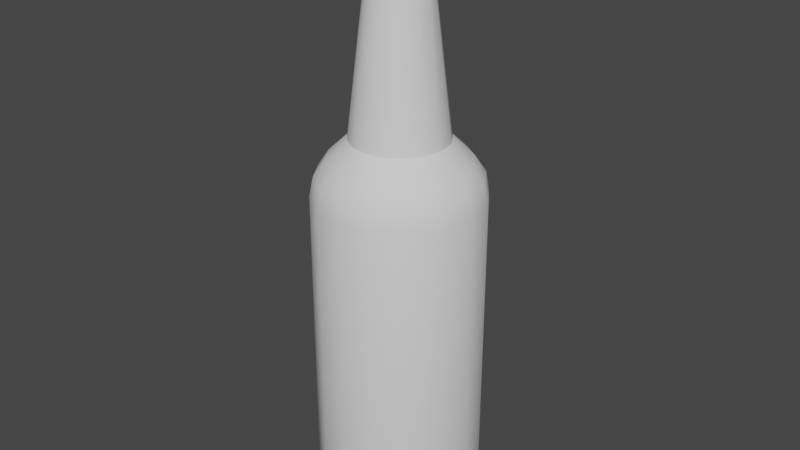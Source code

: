 # Source: glassbottle.blend  (saved by Blender 3.5.10; exported with 4.5.12 LTS)
import bpy
from mathutils import Matrix  # noqa: F401  (used for matrix-valued properties, if any)

bpy.ops.wm.read_factory_settings(use_empty=True)
scene = bpy.context.scene
scene.name = 'Scene'

# ---- collections
col_collection = bpy.data.collections.new('Collection'); scene.collection.children.link(col_collection)

# ---- node groups
ng_auto_smooth = bpy.data.node_groups.new('Auto Smooth', 'GeometryNodeTree')
_s = ng_auto_smooth.interface.new_socket(name='Geometry', in_out='OUTPUT', socket_type='NodeSocketGeometry')
_s = ng_auto_smooth.interface.new_socket(name='Geometry', in_out='INPUT', socket_type='NodeSocketGeometry')
_s = ng_auto_smooth.interface.new_socket(name='Angle', in_out='INPUT', socket_type='NodeSocketFloat')
_s.subtype = 'ANGLE'
_s.min_value = 0.0
_s.max_value = 3.142
ng_auto_smooth.is_modifier = True
_N = ng_auto_smooth.nodes; _L = ng_auto_smooth.links
n0 = _N.new('NodeGroupOutput'); n0.name = 'Group Output'; n0.location = (480, -100)
n1 = _N.new('NodeGroupInput'); n1.name = 'Group Input'; n1.location = (-420, -300)
n2 = _N.new('NodeGroupInput'); n2.name = 'Group Input.001'; n2.location = (-60, -100)
n3 = _N.new('GeometryNodeSetShadeSmooth'); n3.name = 'Set Shade Smooth'; n3.location = (120, -100)
n3.domain = 'EDGE'
n4 = _N.new('GeometryNodeSetShadeSmooth'); n4.name = 'Set Shade Smooth.001'; n4.location = (300, -100)
n5 = _N.new('GeometryNodeInputMeshEdgeAngle'); n5.name = 'Edge Angle'; n5.location = (-420, -220)
n6 = _N.new('GeometryNodeInputEdgeSmooth'); n6.name = 'Is Edge Smooth'; n6.location = (-60, -160)
n7 = _N.new('GeometryNodeInputShadeSmooth'); n7.name = 'Is Face Smooth'; n7.location = (-240, -340)
n8 = _N.new('FunctionNodeBooleanMath'); n8.name = 'Boolean Math'; n8.location = (-60, -220)
n9 = _N.new('FunctionNodeCompare'); n9.name = 'Compare'; n9.location = (-240, -180)
n9.operation = 'LESS_EQUAL'
_L.new(n5.outputs[0], n9.inputs[0])
_L.new(n4.outputs[0], n0.inputs[0])
_L.new(n1.outputs[1], n9.inputs[1])
_L.new(n9.outputs[0], n8.inputs[0])
_L.new(n7.outputs[0], n8.inputs[1])
_L.new(n2.outputs[0], n3.inputs[0])
_L.new(n6.outputs[0], n3.inputs[1])
_L.new(n3.outputs[0], n4.inputs[0])
_L.new(n8.outputs[0], n3.inputs[2])
n0.is_active_output = True

# ---- world
world_world = bpy.data.worlds.new('World'); scene.world = world_world
world_world.use_nodes = True; world_world.node_tree.nodes.clear()
_N = world_world.node_tree.nodes; _L = world_world.node_tree.links
n0 = _N.new('ShaderNodeOutputWorld'); n0.name = 'World Output'; n0.location = (300, 300)
n1 = _N.new('ShaderNodeBackground'); n1.name = 'Background'; n1.location = (10, 300)
n1.inputs[0].default_value = (0.05088, 0.05088, 0.05088, 1.0)
_L.new(n1.outputs[0], n0.inputs[0])
n0.is_active_output = True
world_world.color = (0.05088, 0.05088, 0.05088)
world_world.use_sun_shadow = False
world_world.sun_shadow_jitter_overblur = 0.0

# ---- meshes
me_cylinder = bpy.data.meshes.new('Cylinder')
me_cylinder.from_pydata([(-0.2787, 0.6727, -1.0), (-0.3827, 0.9239, -0.7334), (-0.3307, 0.7983, -0.9643), (-0.3687, 0.8902, -0.8667), (-0.5149, 0.5149, -1.0), (-0.7071, 0.7071, -0.7334), (-0.611, 0.611, -0.9643), (-0.6814, 0.6814, -0.8667), (-0.9239, 0.3827, -0.7334), (-0.6727, 0.2787, -1.0), (-0.8902, 0.3687, -0.8667), (-0.7983, 0.3307, -0.9643), (-0.7282, 0.0, -1.0), (-1.0, 0.0, -0.7334), (-0.8641, 0.0, -0.9643), (-0.9636, 0.0, -0.8667), (-0.9239, -0.3827, -0.7334), (-0.6727, -0.2787, -1.0), (-0.8902, -0.3687, -0.8667), (-0.7983, -0.3307, -0.9643), (-0.5149, -0.5149, -1.0), (-0.7071, -0.7071, -0.7334), (-0.611, -0.611, -0.9643), (-0.6814, -0.6814, -0.8667), (-0.2787, -0.6727, -1.0), (-0.3827, -0.9239, -0.7334), (-0.3307, -0.7983, -0.9643), (-0.3687, -0.8902, -0.8667), (0.0, -0.7282, -1.0), (0.0, -1.0, -0.7334), (0.0, -0.8641, -0.9643), (0.0, -0.9636, -0.8667), (0.2787, -0.6727, -1.0), (0.3827, -0.9239, -0.7334), (0.3307, -0.7983, -0.9643), (0.3687, -0.8902, -0.8667), (0.5149, -0.5149, -1.0), (0.7071, -0.7071, -0.7334), (0.611, -0.611, -0.9643), (0.6814, -0.6814, -0.8667), (0.9239, -0.3827, -0.7334), (0.6727, -0.2787, -1.0), (0.8902, -0.3687, -0.8667), (0.7983, -0.3307, -0.9643), (0.7282, 0.0, -1.0), (1.0, 0.0, -0.7334), (0.8641, 0.0, -0.9643), (0.9636, 0.0, -0.8667), (0.6727, 0.2787, -1.0), (0.9239, 0.3827, -0.7334), (0.7983, 0.3307, -0.9643), (0.8902, 0.3687, -0.8667), (0.5149, 0.5149, -1.0), (0.7071, 0.7071, -0.7334), (0.611, 0.611, -0.9643), (0.6814, 0.6814, -0.8667), (0.2787, 0.6727, -1.0), (0.3827, 0.9239, -0.7334), (0.3307, 0.7983, -0.9643), (0.3687, 0.8902, -0.8667), (0.0, 0.7282, -1.0), (0.0, 1.0, -0.7334), (0.0, 0.8641, -0.9643), (0.0, 0.9636, -0.8667), (0.1131, 0.273, 5.958), (0.2954, -1.351e-09, 5.958), (0.273, 0.1131, 5.958), (0.2089, 0.2089, 5.958), (0.273, -0.1131, 5.958), (0.1131, -0.273, 5.958), (0.2089, -0.2089, 5.958), (-0.1131, -0.273, 5.958), (1.995e-07, -0.2954, 5.958), (-0.2954, -1.351e-09, 5.958), (-0.273, -0.1131, 5.958), (-0.2089, -0.2089, 5.958), (-0.273, 0.1131, 5.958), (-0.2089, 0.2089, 5.958), (1.995e-07, 0.2954, 5.958), (-0.1131, 0.273, 5.958), (-0.3827, 0.9239, 2.966), (-0.2192, 0.5292, 3.626), (-0.3649, 0.881, 3.195), (-0.3143, 0.7587, 3.389), (-0.2385, 0.5758, 3.58), (-0.7071, 0.7071, 2.966), (-0.405, 0.405, 3.626), (-0.6743, 0.6743, 3.195), (-0.5807, 0.5807, 3.389), (-0.4407, 0.4407, 3.58), (-0.9239, 0.3827, 2.966), (-0.5292, 0.2192, 3.626), (-0.881, 0.3649, 3.195), (-0.7587, 0.3143, 3.389), (-0.5758, 0.2385, 3.58), (-0.5728, -6.989e-10, 3.626), (-1.0, 0.0, 2.966), (-0.6232, 0.0, 3.58), (-0.8212, 0.0, 3.389), (-0.9535, 0.0, 3.195), (-0.5292, -0.2192, 3.626), (-0.9239, -0.3827, 2.966), (-0.5758, -0.2385, 3.58), (-0.7587, -0.3143, 3.389), (-0.881, -0.3649, 3.195), (-0.7071, -0.7071, 2.966), (-0.405, -0.405, 3.626), (-0.6743, -0.6743, 3.195), (-0.5807, -0.5807, 3.389), (-0.4407, -0.4407, 3.58), (-0.2192, -0.5292, 3.626), (-0.3827, -0.9239, 2.966), (-0.2385, -0.5758, 3.58), (-0.3143, -0.7587, 3.389), (-0.3649, -0.881, 3.195), (0.0, -1.0, 2.966), (-3.652e-10, -0.5728, 3.626), (0.0, -0.9535, 3.195), (0.0, -0.8212, 3.389), (0.0, -0.6232, 3.58), (0.2192, -0.5292, 3.626), (0.3827, -0.9239, 2.966), (0.2385, -0.5758, 3.58), (0.3143, -0.7587, 3.389), (0.3649, -0.881, 3.195), (0.7071, -0.7071, 2.966), (0.405, -0.405, 3.626), (0.6743, -0.6743, 3.195), (0.5807, -0.5807, 3.389), (0.4407, -0.4407, 3.58), (0.9239, -0.3827, 2.966), (0.5292, -0.2192, 3.626), (0.881, -0.3649, 3.195), (0.7587, -0.3143, 3.389), (0.5758, -0.2385, 3.58), (0.5728, -6.989e-10, 3.626), (1.0, 0.0, 2.966), (0.6232, 0.0, 3.58), (0.8212, 0.0, 3.389), (0.9535, 0.0, 3.195), (0.5292, 0.2192, 3.626), (0.9239, 0.3827, 2.966), (0.5758, 0.2385, 3.58), (0.7587, 0.3143, 3.389), (0.881, 0.3649, 3.195), (0.7071, 0.7071, 2.966), (0.405, 0.405, 3.626), (0.6743, 0.6743, 3.195), (0.5807, 0.5807, 3.389), (0.4407, 0.4407, 3.58), (0.3827, 0.9239, 2.966), (0.2192, 0.5292, 3.626), (0.3649, 0.881, 3.195), (0.3143, 0.7587, 3.389), (0.2385, 0.5758, 3.58), (-3.652e-10, 0.5728, 3.626), (0.0, 1.0, 2.966), (0.0, 0.6232, 3.58), (0.0, 0.8212, 3.389), (0.0, 0.9535, 3.195), (2.235e-07, 0.2886, 6.027), (0.1104, 0.2666, 6.027), (0.2886, -6.027e-10, 6.027), (0.2666, -0.1104, 6.027), (2.235e-07, -0.2886, 6.027), (-0.1104, -0.2666, 6.027), (0.2041, -0.2041, 6.027), (0.1104, -0.2666, 6.027), (0.2041, 0.2041, 6.027), (0.2666, 0.1104, 6.027), (-0.2666, -0.1104, 6.027), (-0.2886, -6.027e-10, 6.027), (-0.2666, 0.1104, 6.027), (-0.2041, 0.2041, 6.027), (-0.1104, 0.2666, 6.027), (-0.2041, -0.2041, 6.027), (1.993e-07, 0.3013, 5.958), (2.051e-07, 0.3205, 5.977), (0.1226, 0.2961, 5.977), (0.1153, 0.2783, 5.958), (0.3013, -1.322e-09, 5.958), (0.3205, -1.578e-09, 5.977), (0.2961, -0.1226, 5.977), (0.2783, -0.1153, 5.958), (1.993e-07, -0.3013, 5.958), (2.051e-07, -0.3205, 5.977), (-0.1226, -0.2961, 5.977), (-0.1153, -0.2783, 5.958), (0.213, -0.213, 5.958), (0.2266, -0.2266, 5.977), (0.1226, -0.2961, 5.977), (0.1153, -0.2783, 5.958), (0.213, 0.213, 5.958), (0.2266, 0.2266, 5.977), (0.2961, 0.1226, 5.977), (0.2783, 0.1153, 5.958), (-0.2783, -0.1153, 5.958), (-0.2961, -0.1226, 5.977), (-0.3205, -1.578e-09, 5.977), (-0.3013, -1.322e-09, 5.958), (-0.2783, 0.1153, 5.958), (-0.2961, 0.1226, 5.977), (-0.2266, 0.2266, 5.977), (-0.213, 0.213, 5.958), (-0.1153, 0.2783, 5.958), (-0.1226, 0.2961, 5.977), (-0.2266, -0.2266, 5.977), (-0.213, -0.213, 5.958), (2.161e-07, 0.3205, 6.01), (2.225e-07, 0.3013, 6.027), (0.1153, 0.2784, 6.027), (0.1226, 0.2961, 6.01), (0.3205, -1.578e-09, 6.01), (0.3013, -1.43e-09, 6.027), (0.2784, -0.1153, 6.027), (0.2961, -0.1226, 6.01), (2.161e-07, -0.3205, 6.01), (2.225e-07, -0.3013, 6.027), (-0.1153, -0.2784, 6.027), (-0.1226, -0.2961, 6.01), (0.2266, -0.2266, 6.01), (0.2131, -0.2131, 6.027), (0.1153, -0.2784, 6.027), (0.1226, -0.2961, 6.01), (0.2266, 0.2266, 6.01), (0.2131, 0.2131, 6.027), (0.2784, 0.1153, 6.027), (0.2961, 0.1226, 6.01), (-0.2961, -0.1226, 6.01), (-0.2784, -0.1153, 6.027), (-0.3013, -1.43e-09, 6.027), (-0.3205, -1.578e-09, 6.01), (-0.2961, 0.1226, 6.01), (-0.2784, 0.1153, 6.027), (-0.2131, 0.2131, 6.027), (-0.2266, 0.2266, 6.01), (-0.1226, 0.2961, 6.01), (-0.1153, 0.2784, 6.027), (-0.2131, -0.2131, 6.027), (-0.2266, -0.2266, 6.01), (-0.2041, -0.2041, 6.07), (-0.1104, 0.2666, 6.07), (-0.2041, 0.2041, 6.07), (-0.2666, 0.1104, 6.07), (-0.2886, -6.027e-10, 6.07), (-0.2666, -0.1104, 6.07), (0.2666, 0.1104, 6.07), (0.2041, 0.2041, 6.07), (0.1104, -0.2666, 6.07), (0.2041, -0.2041, 6.07), (-0.1104, -0.2666, 6.07), (3.174e-07, -0.2886, 6.07), (0.2666, -0.1104, 6.07), (0.2886, -6.027e-10, 6.07), (0.1104, 0.2666, 6.07), (3.174e-07, 0.2886, 6.07)], [], [(16, 101, 96, 13), (1, 80, 156, 61), (21, 105, 101, 16), (56, 52, 48, 44, 41, 36, 32, 28, 24, 20, 17, 12, 9, 4, 0, 60), (25, 111, 105, 21), (37, 125, 121, 33), (33, 121, 115, 29), (40, 130, 125, 37), (53, 145, 141, 49), (49, 141, 136, 45), (57, 150, 145, 53), (171, 172, 233, 230), (61, 156, 150, 57), (45, 136, 130, 40), (29, 115, 111, 25), (13, 96, 90, 8), (1, 61, 63, 3), (3, 63, 62, 2), (2, 62, 60, 0), (13, 8, 10, 15), (15, 10, 11, 14), (14, 11, 9, 12), (8, 5, 7, 10), (10, 7, 6, 11), (11, 6, 4, 9), (5, 1, 3, 7), (7, 3, 2, 6), (6, 2, 0, 4), (21, 16, 18, 23), (23, 18, 19, 22), (22, 19, 17, 20), (16, 13, 15, 18), (18, 15, 14, 19), (19, 14, 12, 17), (29, 25, 27, 31), (31, 27, 26, 30), (30, 26, 24, 28), (33, 29, 31, 35), (35, 31, 30, 34), (34, 30, 28, 32), (45, 40, 42, 47), (47, 42, 43, 46), (46, 43, 41, 44), (40, 37, 39, 42), (42, 39, 38, 43), (43, 38, 36, 41), (37, 33, 35, 39), (39, 35, 34, 38), (38, 34, 32, 36), (49, 45, 47, 51), (51, 47, 46, 50), (50, 46, 44, 48), (57, 53, 55, 59), (59, 55, 54, 58), (58, 54, 52, 56), (61, 57, 59, 63), (63, 59, 58, 62), (62, 58, 56, 60), (53, 49, 51, 55), (55, 51, 50, 54), (54, 50, 48, 52), (25, 21, 23, 27), (27, 23, 22, 26), (26, 22, 20, 24), (8, 90, 85, 5), (5, 85, 80, 1), (156, 80, 82, 159), (159, 82, 83, 158), (158, 83, 84, 157), (157, 84, 81, 155), (80, 85, 87, 82), (82, 87, 88, 83), (83, 88, 89, 84), (84, 89, 86, 81), (85, 90, 92, 87), (87, 92, 93, 88), (88, 93, 94, 89), (89, 94, 91, 86), (101, 105, 107, 104), (104, 107, 108, 103), (103, 108, 109, 102), (102, 109, 106, 100), (96, 101, 104, 99), (99, 104, 103, 98), (98, 103, 102, 97), (97, 102, 100, 95), (90, 96, 99, 92), (92, 99, 98, 93), (93, 98, 97, 94), (94, 97, 95, 91), (111, 115, 117, 114), (114, 117, 118, 113), (113, 118, 119, 112), (112, 119, 116, 110), (105, 111, 114, 107), (107, 114, 113, 108), (108, 113, 112, 109), (109, 112, 110, 106), (121, 125, 127, 124), (124, 127, 128, 123), (123, 128, 129, 122), (122, 129, 126, 120), (125, 130, 132, 127), (127, 132, 133, 128), (128, 133, 134, 129), (129, 134, 131, 126), (141, 145, 147, 144), (144, 147, 148, 143), (143, 148, 149, 142), (142, 149, 146, 140), (136, 141, 144, 139), (139, 144, 143, 138), (138, 143, 142, 137), (137, 142, 140, 135), (130, 136, 139, 132), (132, 139, 138, 133), (133, 138, 137, 134), (134, 137, 135, 131), (145, 150, 152, 147), (147, 152, 153, 148), (148, 153, 154, 149), (149, 154, 151, 146), (150, 156, 159, 152), (152, 159, 158, 153), (153, 158, 157, 154), (154, 157, 155, 151), (115, 121, 124, 117), (117, 124, 123, 118), (118, 123, 122, 119), (119, 122, 120, 116), (110, 116, 72, 71), (155, 81, 79, 78), (151, 155, 78, 64), (91, 95, 73, 76), (131, 135, 65, 68), (100, 106, 75, 74), (81, 86, 77, 79), (140, 146, 67, 66), (120, 126, 70, 69), (146, 151, 64, 67), (95, 100, 74, 73), (86, 91, 76, 77), (135, 140, 66, 65), (126, 131, 68, 70), (106, 110, 71, 75), (116, 120, 69, 72), (181, 194, 227, 212), (175, 170, 229, 238), (177, 205, 236, 208), (168, 169, 226, 225), (167, 164, 217, 222), (163, 166, 221, 214), (170, 171, 230, 229), (161, 168, 225, 210), (205, 202, 235, 236), (172, 173, 234, 233), (64, 78, 176, 179), (76, 73, 199, 200), (166, 167, 222, 221), (201, 198, 231, 232), (74, 75, 207, 196), (69, 70, 188, 191), (79, 77, 203, 204), (77, 76, 200, 203), (198, 197, 228, 231), (67, 64, 179, 192), (174, 160, 209, 237), (65, 66, 195, 180), (186, 185, 216, 219), (178, 177, 208, 211), (72, 69, 191, 184), (182, 181, 212, 215), (66, 67, 192, 195), (70, 68, 183, 188), (73, 74, 196, 199), (71, 72, 184, 187), (185, 190, 223, 216), (173, 174, 237, 234), (75, 71, 187, 207), (190, 189, 220, 223), (160, 161, 210, 209), (193, 178, 211, 224), (194, 193, 224, 227), (165, 175, 238, 218), (68, 65, 180, 183), (197, 206, 239, 228), (169, 162, 213, 226), (189, 182, 215, 220), (202, 201, 232, 235), (162, 163, 214, 213), (206, 186, 219, 239), (164, 165, 218, 217), (177, 178, 179, 176), (181, 182, 183, 180), (185, 186, 187, 184), (189, 190, 191, 188), (193, 194, 195, 192), (197, 198, 199, 196), (201, 202, 203, 200), (205, 177, 176, 204), (190, 185, 184, 191), (178, 193, 192, 179), (194, 181, 180, 195), (182, 189, 188, 183), (186, 206, 207, 187), (198, 201, 200, 199), (206, 197, 196, 207), (202, 205, 204, 203), (209, 210, 211, 208), (213, 214, 215, 212), (217, 218, 219, 216), (221, 222, 223, 220), (225, 226, 227, 224), (229, 230, 231, 228), (233, 234, 235, 232), (237, 209, 208, 236), (222, 217, 216, 223), (210, 225, 224, 211), (226, 213, 212, 227), (214, 221, 220, 215), (218, 238, 239, 219), (230, 233, 232, 231), (238, 229, 228, 239), (234, 237, 236, 235), (78, 79, 204, 176), (163, 252, 249, 166), (175, 240, 245, 170), (172, 243, 242, 173), (169, 246, 253, 162), (173, 242, 241, 174), (170, 245, 244, 171), (174, 241, 255, 160), (164, 251, 250, 165), (166, 249, 248, 167), (165, 250, 240, 175), (168, 247, 246, 169), (171, 244, 243, 172), (160, 255, 254, 161), (161, 254, 247, 168), (162, 253, 252, 163), (167, 248, 251, 164)])
me_cylinder.polygons.foreach_set('use_smooth', [True] * 241)
_k = set([(0, 4), (0, 60), (2, 6), (2, 62), (4, 9), (6, 11), (9, 12), (11, 14), (12, 17), (14, 19), (17, 20), (19, 22), (20, 24), (22, 26), (24, 28), (26, 30), (28, 32), (30, 34), (32, 36), (34, 38), (36, 41), (38, 43), (41, 44), (43, 46), (44, 48), (46, 50), (48, 52), (50, 54), (52, 56), (54, 58), (56, 60), (58, 62)])
me_cylinder.attributes.new('sharp_edge', 'BOOLEAN', 'EDGE').data.foreach_set('value', [ (min(e.vertices), max(e.vertices)) in _k for e in me_cylinder.edges])
_uv = me_cylinder.uv_layers.new(name='UVMap')
_uv.uv.foreach_set('vector', [0.125, 0.5667, 0.125, 0.8769, 0.0625, 0.8769, 0.0625, 0.5667, 0.0625, 0.5667, 0.0625, 0.8769, 0.0, 0.8769, 0.0, 0.5667, 0.75, 0.5667, 0.75, 0.8769, 0.6875, 0.8769, 0.6875, 0.5667, 0.8169, 0.4115, 0.8736, 0.3736, 0.9115, 0.3169, 0.9248, 0.25, 0.9115, 0.1831, 0.8736, 0.1264, 0.8169, 0.08855, 0.75, 0.07524, 0.6831, 0.08855, 0.6264, 0.1264, 0.5885, 0.1831, 0.5752, 0.25, 0.5885, 0.3169, 0.6264, 0.3736, 0.6831, 0.4115, 0.75, 0.4248, 0.8125, 0.5667, 0.8125, 0.8769, 0.75, 0.8769, 0.75, 0.5667, 0.5625, 0.5667, 0.5625, 0.8769, 0.5, 0.8769, 0.5, 0.5667, 0.1875, 0.5667, 0.1875, 0.8769, 0.125, 0.8769, 0.125, 0.5667, 0.625, 0.5667, 0.625, 0.8769, 0.5625, 0.8769, 0.5625, 0.5667, 0.375, 0.5667, 0.375, 0.8769, 0.3125, 0.8769, 0.3125, 0.5667, 0.25, 0.5667, 0.25, 0.8769, 0.1875, 0.8769, 0.1875, 0.5667, 0.4375, 0.5667, 0.4375, 0.8769, 0.375, 0.8769, 0.375, 0.5667, 0.0, 0.0, 0.0, 0.0, 0.0, 0.0, 0.0, 0.0, 0.3125, 0.5667, 0.3125, 0.8769, 0.25, 0.8769, 0.25, 0.5667, 0.5, 0.5667, 0.5, 0.8769, 0.4375, 0.8769, 0.4375, 0.5667, 0.6875, 0.5667, 0.6875, 0.8769, 0.625, 0.8769, 0.625, 0.5667, 0.875, 0.5667, 0.875, 0.8769, 0.8125, 0.8769, 0.8125, 0.5667, 0.0625, 0.5667, 0.0, 0.5667, 0.001138, 0.5, 0.06136, 0.5, 0.6598, 0.4721, 0.7483, 0.4897, 0.75, 0.4574, 0.6706, 0.4416, 0.6706, 0.4416, 0.75, 0.4574, 0.75, 0.4248, 0.6831, 0.4115, 0.875, 0.5667, 0.8125, 0.5667, 0.8136, 0.5, 0.8739, 0.5, 0.5103, 0.2517, 0.5279, 0.3402, 0.5584, 0.3294, 0.5426, 0.25, 0.5426, 0.25, 0.5584, 0.3294, 0.5885, 0.3169, 0.5752, 0.25, 1.0, 0.5667, 0.9375, 0.5667, 0.9386, 0.5, 0.9989, 0.5, 0.5292, 0.3433, 0.5793, 0.4183, 0.6034, 0.3966, 0.5584, 0.3294, 0.5584, 0.3294, 0.6034, 0.3966, 0.6264, 0.3736, 0.5885, 0.3169, 0.9375, 0.5667, 0.875, 0.5667, 0.8761, 0.5, 0.9364, 0.5, 0.5817, 0.4207, 0.6567, 0.4708, 0.6706, 0.4416, 0.6034, 0.3966, 0.6034, 0.3966, 0.6706, 0.4416, 0.6831, 0.4115, 0.6264, 0.3736, 0.75, 0.5667, 0.6875, 0.5667, 0.6886, 0.5, 0.7489, 0.5, 0.5793, 0.08171, 0.5292, 0.1567, 0.5584, 0.1706, 0.6034, 0.1034, 0.6034, 0.1034, 0.5584, 0.1706, 0.5885, 0.1831, 0.6264, 0.1264, 0.125, 0.5667, 0.0625, 0.5667, 0.06364, 0.5, 0.1239, 0.5, 0.5279, 0.1598, 0.5103, 0.2483, 0.5426, 0.25, 0.5584, 0.1706, 0.5584, 0.1706, 0.5426, 0.25, 0.5752, 0.25, 0.5885, 0.1831, 0.6875, 0.5667, 0.625, 0.5667, 0.6261, 0.5, 0.6864, 0.5, 0.7483, 0.01033, 0.6598, 0.02794, 0.6706, 0.05841, 0.75, 0.04262, 0.75, 0.04262, 0.6706, 0.05841, 0.6831, 0.08855, 0.75, 0.07524, 0.1875, 0.5667, 0.125, 0.5667, 0.1261, 0.5, 0.1864, 0.5, 0.8402, 0.02794, 0.7517, 0.01033, 0.75, 0.04262, 0.8294, 0.05841, 0.8294, 0.05841, 0.75, 0.04262, 0.75, 0.07524, 0.8169, 0.08855, 0.5, 0.5667, 0.4375, 0.5667, 0.4386, 0.5, 0.4989, 0.5, 0.9897, 0.2483, 0.9721, 0.1598, 0.9416, 0.1706, 0.9574, 0.25, 0.9574, 0.25, 0.9416, 0.1706, 0.9115, 0.1831, 0.9248, 0.25, 0.625, 0.5667, 0.5625, 0.5667, 0.5636, 0.5, 0.6239, 0.5, 0.9708, 0.1567, 0.9207, 0.08171, 0.8966, 0.1034, 0.9416, 0.1706, 0.9416, 0.1706, 0.8966, 0.1034, 0.8736, 0.1264, 0.9115, 0.1831, 0.5625, 0.5667, 0.5, 0.5667, 0.5011, 0.5, 0.5614, 0.5, 0.9183, 0.07935, 0.8433, 0.02922, 0.8294, 0.05841, 0.8966, 0.1034, 0.8966, 0.1034, 0.8294, 0.05841, 0.8169, 0.08855, 0.8736, 0.1264, 0.25, 0.5667, 0.1875, 0.5667, 0.1886, 0.5, 0.2489, 0.5, 0.9721, 0.3402, 0.9897, 0.2517, 0.9574, 0.25, 0.9416, 0.3294, 0.9416, 0.3294, 0.9574, 0.25, 0.9248, 0.25, 0.9115, 0.3169, 0.4375, 0.5667, 0.375, 0.5667, 0.3761, 0.5, 0.4364, 0.5, 0.8433, 0.4708, 0.9183, 0.4207, 0.8966, 0.3966, 0.8294, 0.4416, 0.8294, 0.4416, 0.8966, 0.3966, 0.8736, 0.3736, 0.8169, 0.4115, 0.3125, 0.5667, 0.25, 0.5667, 0.2511, 0.5, 0.3114, 0.5, 0.7517, 0.4897, 0.8402, 0.4721, 0.8294, 0.4416, 0.75, 0.4574, 0.75, 0.4574, 0.8294, 0.4416, 0.8169, 0.4115, 0.75, 0.4248, 0.375, 0.5667, 0.3125, 0.5667, 0.3136, 0.5, 0.3739, 0.5, 0.9207, 0.4183, 0.9708, 0.3433, 0.9416, 0.3294, 0.8966, 0.3966, 0.8966, 0.3966, 0.9416, 0.3294, 0.9115, 0.3169, 0.8736, 0.3736, 0.8125, 0.5667, 0.75, 0.5667, 0.7511, 0.5, 0.8114, 0.5, 0.6567, 0.02922, 0.5817, 0.07935, 0.6034, 0.1034, 0.6706, 0.05841, 0.6706, 0.05841, 0.6034, 0.1034, 0.6264, 0.1264, 0.6831, 0.08855, 1.0, 0.5667, 1.0, 0.8769, 0.9375, 0.8769, 0.9375, 0.5667, 0.9375, 0.5667, 0.9375, 0.8769, 0.875, 0.8769, 0.875, 0.5667, 0.0, 0.8769, 0.0625, 0.8769, 0.06105, 0.8997, 0.001452, 0.8997, 0.001452, 0.8997, 0.06105, 0.8997, 0.05691, 0.9364, 0.005587, 0.9364, 0.3628, 0.9364, 0.8247, 0.9364, 0.6221, 0.9364, 0.4809, 0.9364, 0.4809, 0.9364, 0.6221, 0.9364, 0.5478, 0.9364, 0.4968, 0.9364, 0.875, 0.8769, 0.9375, 0.8769, 0.936, 0.8997, 0.8765, 0.8997, 0.8765, 0.8997, 0.936, 0.8997, 0.9319, 0.9364, 0.8806, 0.9364, 0.8806, 0.9364, 0.9319, 0.9364, 0.6782, 0.9364, 0.6221, 0.9364, 0.6221, 0.9364, 0.6782, 0.9364, 0.5725, 0.9364, 0.5478, 0.9364, 0.9375, 0.8769, 1.0, 0.8769, 0.9985, 0.8997, 0.939, 0.8997, 0.939, 0.8997, 0.9985, 0.8997, 0.9944, 0.9364, 0.9431, 0.9364, 0.9263, 0.9364, 0.8237, 0.9364, 0.6053, 0.9364, 0.6782, 0.9364, 0.6782, 0.9364, 0.6053, 0.9364, 0.5595, 0.9364, 0.5725, 0.9364, 0.6875, 0.8769, 0.75, 0.8769, 0.7485, 0.8997, 0.689, 0.8997, 0.689, 0.8997, 0.7485, 0.8997, 0.7444, 0.9364, 0.6931, 0.9364, 0.6931, 0.9364, 0.7444, 0.9364, 0.577, 0.9364, 0.5444, 0.9364, 0.5444, 0.9364, 0.577, 0.9364, 0.525, 0.9364, 0.5301, 0.9364, 0.0625, 0.8769, 0.125, 0.8769, 0.1235, 0.8997, 0.06395, 0.8997, 0.06395, 0.8997, 0.1235, 0.8997, 0.1194, 0.9364, 0.06809, 0.9364, 0.1184, 0.9364, 0.6316, 0.9364, 0.5444, 0.9364, 0.501, 0.9364, 0.501, 0.9364, 0.5444, 0.9364, 0.5301, 0.9364, 0.536, 0.9364, 0.8125, 0.8769, 0.875, 0.8769, 0.8735, 0.8997, 0.814, 0.8997, 0.814, 0.8997, 0.8735, 0.8997, 0.8694, 0.9364, 0.8181, 0.9364, 0.7455, 0.9364, 0.1295, 0.9364, 0.501, 0.9364, 0.6053, 0.9364, 0.6053, 0.9364, 0.501, 0.9364, 0.536, 0.9364, 0.5595, 0.9364, 0.625, 0.8769, 0.6875, 0.8769, 0.686, 0.8997, 0.6265, 0.8997, 0.6265, 0.8997, 0.686, 0.8997, 0.6819, 0.9364, 0.6306, 0.9364, 0.5803, 0.9364, 0.1697, 0.9364, 0.4326, 0.9364, 0.5155, 0.9364, 0.5155, 0.9364, 0.4326, 0.9364, 0.4748, 0.9364, 0.5018, 0.9364, 0.75, 0.8769, 0.8125, 0.8769, 0.811, 0.8997, 0.7515, 0.8997, 0.7515, 0.8997, 0.811, 0.8997, 0.8069, 0.9364, 0.7556, 0.9364, 0.7388, 0.9364, 0.6362, 0.9364, 0.5155, 0.9364, 0.577, 0.9364, 0.577, 0.9364, 0.5155, 0.9364, 0.5018, 0.9364, 0.525, 0.9364, 0.5, 0.8769, 0.5625, 0.8769, 0.561, 0.8997, 0.5015, 0.8997, 0.5015, 0.8997, 0.561, 0.8997, 0.5569, 0.9364, 0.5056, 0.9364, 0.5056, 0.9364, 0.5569, 0.9364, 0.4653, 0.9364, 0.4494, 0.9364, 0.4494, 0.9364, 0.4653, 0.9364, 0.4538, 0.9364, 0.4623, 0.9364, 0.5625, 0.8769, 0.625, 0.8769, 0.6235, 0.8997, 0.564, 0.8997, 0.564, 0.8997, 0.6235, 0.8997, 0.6194, 0.9364, 0.5681, 0.9364, 0.5513, 0.9364, 0.4487, 0.9364, 0.4221, 0.9364, 0.4653, 0.9364, 0.4653, 0.9364, 0.4221, 0.9364, 0.4367, 0.9364, 0.4538, 0.9364, 0.3125, 0.8769, 0.375, 0.8769, 0.3735, 0.8997, 0.314, 0.8997, 0.314, 0.8997, 0.3735, 0.8997, 0.3694, 0.9364, 0.3181, 0.9364, 0.3181, 0.9364, 0.3694, 0.9364, 0.3837, 0.9364, 0.3677, 0.9364, 0.3677, 0.9364, 0.3837, 0.9364, 0.4271, 0.9364, 0.4164, 0.9364, 0.1875, 0.8769, 0.25, 0.8769, 0.2485, 0.8997, 0.189, 0.8997, 0.189, 0.8997, 0.2485, 0.8997, 0.2444, 0.9364, 0.1931, 0.9364, 0.1987, 0.9364, 0.3013, 0.9364, 0.3677, 0.9364, 0.368, 0.9364, 0.368, 0.9364, 0.3677, 0.9364, 0.4164, 0.9364, 0.4198, 0.9364, 0.4375, 0.8769, 0.5, 0.8769, 0.4985, 0.8997, 0.439, 0.8997, 0.439, 0.8997, 0.4985, 0.8997, 0.4944, 0.9364, 0.4431, 0.9364, 0.4152, 0.9364, 0.2098, 0.9364, 0.368, 0.9364, 0.4221, 0.9364, 0.4221, 0.9364, 0.368, 0.9364, 0.4198, 0.9364, 0.4367, 0.9364, 0.375, 0.8769, 0.4375, 0.8769, 0.436, 0.8997, 0.3765, 0.8997, 0.3765, 0.8997, 0.436, 0.8997, 0.4319, 0.9364, 0.3806, 0.9364, 0.3638, 0.9364, 0.2612, 0.9364, 0.3993, 0.9364, 0.3837, 0.9364, 0.3837, 0.9364, 0.3993, 0.9364, 0.4521, 0.9364, 0.4271, 0.9364, 0.25, 0.8769, 0.3125, 0.8769, 0.311, 0.8997, 0.2515, 0.8997, 0.2515, 0.8997, 0.311, 0.8997, 0.3069, 0.9364, 0.2556, 0.9364, 0.2556, 0.9364, 0.3069, 0.9364, 0.4809, 0.9364, 0.3993, 0.9364, 0.3993, 0.9364, 0.4809, 0.9364, 0.4968, 0.9364, 0.4521, 0.9364, 0.125, 0.8769, 0.1875, 0.8769, 0.186, 0.8997, 0.1265, 0.8997, 0.1265, 0.8997, 0.186, 0.8997, 0.1819, 0.9364, 0.1306, 0.9364, 0.1585, 0.9364, 0.4665, 0.9364, 0.4494, 0.9364, 0.4326, 0.9364, 0.4326, 0.9364, 0.4494, 0.9364, 0.4623, 0.9364, 0.4748, 0.9364, 0.5018, 0.9364, 0.4748, 0.9364, 0.4748, 0.9364, 0.5018, 0.9364, 0.4968, 0.9364, 0.5478, 0.9364, 0.5478, 0.9364, 0.4968, 0.9364, 0.4521, 0.9364, 0.4968, 0.9364, 0.4968, 0.9364, 0.4521, 0.9364, 0.5595, 0.9364, 0.536, 0.9364, 0.536, 0.9364, 0.5595, 0.9364, 0.4367, 0.9364, 0.4198, 0.9364, 0.4198, 0.9364, 0.4367, 0.9364, 0.5301, 0.9364, 0.525, 0.9364, 0.525, 0.9364, 0.5301, 0.9364, 0.5478, 0.9364, 0.5725, 0.9364, 0.5725, 0.9364, 0.5478, 0.9364, 0.4164, 0.9364, 0.4271, 0.9364, 0.4271, 0.9364, 0.4164, 0.9364, 0.4623, 0.9364, 0.4538, 0.9364, 0.4538, 0.9364, 0.4623, 0.9364, 0.4271, 0.9364, 0.4521, 0.9364, 0.4521, 0.9364, 0.4271, 0.9364, 0.536, 0.9364, 0.5301, 0.9364, 0.5301, 0.9364, 0.536, 0.9364, 0.5725, 0.9364, 0.5595, 0.9364, 0.5595, 0.9364, 0.5725, 0.9364, 0.4198, 0.9364, 0.4164, 0.9364, 0.4164, 0.9364, 0.4198, 0.9364, 0.4538, 0.9364, 0.4367, 0.9364, 0.4367, 0.9364, 0.4538, 0.9364, 0.525, 0.9364, 0.5018, 0.9364, 0.5018, 0.9364, 0.525, 0.9364, 0.4748, 0.9364, 0.4623, 0.9364, 0.4623, 0.9364, 0.4748, 0.9364, 0.4198, 0.9364, 0.4164, 0.9364, 0.4164, 0.9364, 0.4198, 0.9364, 0.0, 0.0, 0.0, 0.0, 0.0, 0.0, 0.0, 0.0, 0.4968, 0.9364, 0.5478, 0.9364, 0.5478, 0.9364, 0.4968, 0.9364, 0.0, 0.0, 0.0, 0.0, 0.0, 0.0, 0.0, 0.0, 0.0, 0.0, 0.0, 0.0, 0.0, 0.0, 0.0, 0.0, 0.0, 0.0, 0.0, 0.0, 0.0, 0.0, 0.0, 0.0, 0.0, 0.0, 0.0, 0.0, 0.0, 0.0, 0.0, 0.0, 0.0, 0.0, 0.0, 0.0, 0.0, 0.0, 0.0, 0.0, 0.5478, 0.9364, 0.5725, 0.9364, 0.5725, 0.9364, 0.5478, 0.9364, 0.0, 0.0, 0.0, 0.0, 0.0, 0.0, 0.0, 0.0, 0.4521, 0.9364, 0.4968, 0.9364, 0.4967, 0.9364, 0.4521, 0.9364, 0.5595, 0.9364, 0.536, 0.9364, 0.5361, 0.9364, 0.5594, 0.9364, 0.0, 0.0, 0.0, 0.0, 0.0, 0.0, 0.0, 0.0, 0.5595, 0.9364, 0.536, 0.9364, 0.536, 0.9364, 0.5595, 0.9364, 0.5301, 0.9364, 0.525, 0.9364, 0.525, 0.9364, 0.5301, 0.9364, 0.4623, 0.9364, 0.4538, 0.9364, 0.4538, 0.9364, 0.4623, 0.9364, 0.5478, 0.9364, 0.5725, 0.9364, 0.5725, 0.9364, 0.5479, 0.9364, 0.5725, 0.9364, 0.5595, 0.9364, 0.5595, 0.9364, 0.5725, 0.9364, 0.536, 0.9364, 0.5301, 0.9364, 0.5301, 0.9364, 0.536, 0.9364, 0.4271, 0.9364, 0.4521, 0.9364, 0.452, 0.9364, 0.4271, 0.9364, 0.0, 0.0, 0.0, 0.0, 0.0, 0.0, 0.0, 0.0, 0.4198, 0.9364, 0.4164, 0.9364, 0.4164, 0.9364, 0.4198, 0.9364, 0.5018, 0.9364, 0.4748, 0.9364, 0.4748, 0.9364, 0.5018, 0.9364, 0.4521, 0.9364, 0.4968, 0.9364, 0.4968, 0.9364, 0.4521, 0.9364, 0.4748, 0.9364, 0.4623, 0.9364, 0.4624, 0.9364, 0.4748, 0.9364, 0.4367, 0.9364, 0.4198, 0.9364, 0.4198, 0.9364, 0.4367, 0.9364, 0.4164, 0.9364, 0.4271, 0.9364, 0.427, 0.9364, 0.4164, 0.9364, 0.4538, 0.9364, 0.4367, 0.9364, 0.4368, 0.9364, 0.4538, 0.9364, 0.536, 0.9364, 0.5301, 0.9364, 0.5301, 0.9364, 0.536, 0.9364, 0.5018, 0.9364, 0.4748, 0.9364, 0.4749, 0.9364, 0.5018, 0.9364, 0.4748, 0.9364, 0.4623, 0.9364, 0.4623, 0.9364, 0.4748, 0.9364, 0.0, 0.0, 0.0, 0.0, 0.0, 0.0, 0.0, 0.0, 0.525, 0.9364, 0.5018, 0.9364, 0.5019, 0.9364, 0.5249, 0.9364, 0.4623, 0.9364, 0.4538, 0.9364, 0.4538, 0.9364, 0.4623, 0.9364, 0.0, 0.0, 0.0, 0.0, 0.0, 0.0, 0.0, 0.0, 0.4271, 0.9364, 0.4521, 0.9364, 0.4521, 0.9364, 0.4271, 0.9364, 0.4164, 0.9364, 0.4271, 0.9364, 0.4271, 0.9364, 0.4164, 0.9364, 0.0, 0.0, 0.0, 0.0, 0.0, 0.0, 0.0, 0.0, 0.4367, 0.9364, 0.4198, 0.9364, 0.4198, 0.9364, 0.4367, 0.9364, 0.5301, 0.9364, 0.525, 0.9364, 0.525, 0.9364, 0.5301, 0.9364, 0.0, 0.0, 0.0, 0.0, 0.0, 0.0, 0.0, 0.0, 0.4538, 0.9364, 0.4367, 0.9364, 0.4367, 0.9364, 0.4538, 0.9364, 0.5725, 0.9364, 0.5595, 0.9364, 0.5595, 0.9364, 0.5725, 0.9364, 0.0, 0.0, 0.0, 0.0, 0.0, 0.0, 0.0, 0.0, 0.525, 0.9364, 0.5018, 0.9364, 0.5018, 0.9364, 0.525, 0.9364, 0.0, 0.0, 0.0, 0.0, 0.0, 0.0, 0.0, 0.0, 0.4968, 0.9364, 0.4521, 0.9364, 0.4521, 0.9364, 0.4967, 0.9364, 0.4198, 0.9364, 0.4367, 0.9364, 0.4367, 0.9364, 0.4198, 0.9364, 0.4748, 0.9364, 0.5018, 0.9364, 0.5018, 0.9364, 0.4749, 0.9364, 0.4538, 0.9364, 0.4623, 0.9364, 0.4623, 0.9364, 0.4538, 0.9364, 0.4271, 0.9364, 0.4164, 0.9364, 0.4164, 0.9364, 0.427, 0.9364, 0.5301, 0.9364, 0.536, 0.9364, 0.536, 0.9364, 0.5301, 0.9364, 0.5595, 0.9364, 0.5725, 0.9364, 0.5725, 0.9364, 0.5595, 0.9364, 0.5478, 0.9364, 0.4968, 0.9364, 0.4969, 0.9364, 0.5477, 0.9364, 0.4623, 0.9364, 0.4748, 0.9364, 0.4748, 0.9364, 0.4624, 0.9364, 0.4521, 0.9364, 0.4271, 0.9364, 0.4271, 0.9364, 0.452, 0.9364, 0.4164, 0.9364, 0.4198, 0.9364, 0.4198, 0.9364, 0.4164, 0.9364, 0.4367, 0.9364, 0.4538, 0.9364, 0.4538, 0.9364, 0.4368, 0.9364, 0.5018, 0.9364, 0.525, 0.9364, 0.5249, 0.9364, 0.5019, 0.9364, 0.536, 0.9364, 0.5595, 0.9364, 0.5594, 0.9364, 0.5361, 0.9364, 0.525, 0.9364, 0.5301, 0.9364, 0.5301, 0.9364, 0.525, 0.9364, 0.5725, 0.9364, 0.5478, 0.9364, 0.5479, 0.9364, 0.5725, 0.9364, 0.0, 0.0, 0.0, 0.0, 0.0, 0.0, 0.0, 0.0, 0.0, 0.0, 0.0, 0.0, 0.0, 0.0, 0.0, 0.0, 0.0, 0.0, 0.0, 0.0, 0.0, 0.0, 0.0, 0.0, 0.0, 0.0, 0.0, 0.0, 0.0, 0.0, 0.0, 0.0, 0.0, 0.0, 0.0, 0.0, 0.0, 0.0, 0.0, 0.0, 0.0, 0.0, 0.0, 0.0, 0.0, 0.0, 0.0, 0.0, 0.0, 0.0, 0.0, 0.0, 0.0, 0.0, 0.0, 0.0, 0.0, 0.0, 0.0, 0.0, 0.0, 0.0, 0.0, 0.0, 0.0, 0.0, 0.0, 0.0, 0.0, 0.0, 0.0, 0.0, 0.0, 0.0, 0.0, 0.0, 0.0, 0.0, 0.0, 0.0, 0.0, 0.0, 0.0, 0.0, 0.0, 0.0, 0.0, 0.0, 0.0, 0.0, 0.0, 0.0, 0.0, 0.0, 0.0, 0.0, 0.0, 0.0, 0.0, 0.0, 0.0, 0.0, 0.0, 0.0, 0.0, 0.0, 0.0, 0.0, 0.0, 0.0, 0.0, 0.0, 0.0, 0.0, 0.0, 0.0, 0.0, 0.0, 0.0, 0.0, 0.0, 0.0, 0.0, 0.0, 0.0, 0.0, 0.0, 0.0, 0.4968, 0.9364, 0.5478, 0.9364, 0.5477, 0.9364, 0.4969, 0.9364, 0.0, 0.0, 0.0, 0.0, 0.0, 0.0, 0.0, 0.0, 0.0, 0.0, 0.0, 0.0, 0.0, 0.0, 0.0, 0.0, 0.0, 0.0, 0.0, 0.0, 0.0, 0.0, 0.0, 0.0, 0.0, 0.0, 0.0, 0.0, 0.0, 0.0, 0.0, 0.0, 0.0, 0.0, 0.0, 0.0, 0.0, 0.0, 0.0, 0.0, 0.0, 0.0, 0.0, 0.0, 0.0, 0.0, 0.0, 0.0, 0.0, 0.0, 0.0, 0.0, 0.0, 0.0, 0.0, 0.0, 0.0, 0.0, 0.0, 0.0, 0.0, 0.0, 0.0, 0.0, 0.0, 0.0, 0.0, 0.0, 0.0, 0.0, 0.0, 0.0, 0.0, 0.0, 0.0, 0.0, 0.0, 0.0, 0.0, 0.0, 0.0, 0.0, 0.0, 0.0, 0.0, 0.0, 0.0, 0.0, 0.0, 0.0, 0.0, 0.0, 0.0, 0.0, 0.0, 0.0, 0.0, 0.0, 0.0, 0.0, 0.0, 0.0, 0.0, 0.0, 0.0, 0.0, 0.0, 0.0, 0.0, 0.0, 0.0, 0.0, 0.0, 0.0, 0.0, 0.0, 0.0, 0.0, 0.0, 0.0, 0.0, 0.0, 0.0, 0.0, 0.0, 0.0, 0.0, 0.0])
me_cylinder.update()
me_cylinder_001 = bpy.data.meshes.new('Cylinder.001')
me_cylinder_001.from_pydata([(-0.2041, 0.2041, 6.07), (-0.2666, 0.1104, 6.07), (2.998e-07, 0.321, 6.07), (-0.06262, 0.3148, 6.07), (-0.1228, 0.2965, 6.07), (-0.1783, 0.2669, 6.07), (-0.227, 0.227, 6.07), (-0.2669, 0.1783, 6.07), (-0.2965, 0.1228, 6.07), (-0.3148, 0.06262, 6.07), (-0.321, -7.973e-09, 6.07), (-0.3148, -0.06262, 6.07), (-0.2965, -0.1228, 6.07), (-0.2669, -0.1783, 6.07), (-0.227, -0.227, 6.07), (-0.1783, -0.2669, 6.07), (-0.1228, -0.2965, 6.07), (-0.06262, -0.3148, 6.07), (2.998e-07, -0.321, 6.07), (0.06262, -0.3148, 6.07), (0.1228, -0.2965, 6.07), (0.1783, -0.2669, 6.07), (0.227, -0.227, 6.07), (0.2669, -0.1783, 6.07), (0.2965, -0.1228, 6.07), (0.3148, -0.06262, 6.07), (0.321, -7.973e-09, 6.07), (0.3148, 0.06262, 6.07), (0.2965, 0.1228, 6.07), (0.2669, 0.1783, 6.07), (0.227, 0.227, 6.07), (0.1783, 0.2669, 6.07), (0.1228, 0.2965, 6.07), (0.06262, 0.3148, 6.07), (3.006e-07, 0.2916, 6.132), (-0.05689, 0.286, 6.132), (-0.1116, 0.2694, 6.132), (-0.162, 0.2425, 6.132), (-0.2062, 0.2062, 6.132), (-0.2425, 0.162, 6.132), (-0.2694, 0.1116, 6.132), (-0.286, 0.05689, 6.132), (-0.2916, -7.866e-09, 6.132), (-0.286, -0.05689, 6.132), (-0.2694, -0.1116, 6.132), (-0.2425, -0.162, 6.132), (-0.2062, -0.2062, 6.132), (-0.162, -0.2425, 6.132), (-0.1116, -0.2694, 6.132), (-0.05689, -0.286, 6.132), (3.006e-07, -0.2916, 6.132), (0.05689, -0.286, 6.132), (0.1116, -0.2694, 6.132), (0.162, -0.2425, 6.132), (0.2062, -0.2062, 6.132), (0.2425, -0.162, 6.132), (0.2694, -0.1116, 6.132), (0.286, -0.05689, 6.132), (0.2916, -7.866e-09, 6.132), (0.286, 0.05689, 6.132), (0.2694, 0.1116, 6.132), (0.2425, 0.162, 6.132), (0.2062, 0.2062, 6.132), (0.162, 0.2425, 6.132), (0.1116, 0.2694, 6.132), (0.05689, 0.286, 6.132)], [(1, 0)], [(25, 57, 56, 24), (12, 44, 43, 11), (26, 58, 57, 25), (13, 45, 44, 12), (27, 59, 58, 26), (14, 46, 45, 13), (28, 60, 59, 27), (15, 47, 46, 14), (29, 61, 60, 28), (16, 48, 47, 15), (3, 35, 34, 2), (30, 62, 61, 29), (17, 49, 48, 16), (4, 36, 35, 3), (31, 63, 62, 30), (18, 50, 49, 17), (5, 37, 36, 4), (32, 64, 63, 31), (19, 51, 50, 18), (6, 38, 37, 5), (33, 65, 64, 32), (20, 52, 51, 19), (7, 39, 38, 6), (2, 34, 65, 33), (21, 53, 52, 20), (8, 40, 39, 7), (22, 54, 53, 21), (9, 41, 40, 8), (23, 55, 54, 22), (10, 42, 41, 9), (24, 56, 55, 23), (11, 43, 42, 10), (35, 36, 37, 38, 39, 40, 41, 42, 43, 44, 45, 46, 47, 48, 49, 50, 51, 52, 53, 54, 55, 56, 57, 58, 59, 60, 61, 62, 63, 64, 65, 34), (3, 2, 33, 32, 31, 30, 29, 28, 27, 26, 25, 24, 23, 22, 21, 20, 19, 18, 17, 16, 15, 14, 13, 12, 11, 10, 9, 8, 7, 6, 5, 4)])
_uv = me_cylinder_001.uv_layers.new(name='UVMap')
_uv.uv.foreach_set('vector', [0.0, 0.0, 0.0, 0.0, 0.0, 0.0, 0.0, 0.0, 0.0, 0.0, 0.0, 0.0, 0.0, 0.0, 0.0, 0.0, 0.0, 0.0, 0.0, 0.0, 0.0, 0.0, 0.0, 0.0, 0.0, 0.0, 0.0, 0.0, 0.0, 0.0, 0.0, 0.0, 0.0, 0.0, 0.0, 0.0, 0.0, 0.0, 0.0, 0.0, 0.0, 0.0, 0.0, 0.0, 0.0, 0.0, 0.0, 0.0, 0.0, 0.0, 0.0, 0.0, 0.0, 0.0, 0.0, 0.0, 0.0, 0.0, 0.0, 0.0, 0.0, 0.0, 0.0, 0.0, 0.0, 0.0, 0.0, 0.0, 0.0, 0.0, 0.0, 0.0, 0.0, 0.0, 0.0, 0.0, 0.0, 0.0, 0.0, 0.0, 0.0, 0.0, 0.0, 0.0, 0.0, 0.0, 0.0, 0.0, 0.0, 0.0, 0.0, 0.0, 0.0, 0.0, 0.0, 0.0, 0.0, 0.0, 0.0, 0.0, 0.0, 0.0, 0.0, 0.0, 0.0, 0.0, 0.0, 0.0, 0.0, 0.0, 0.0, 0.0, 0.0, 0.0, 0.0, 0.0, 0.0, 0.0, 0.0, 0.0, 0.0, 0.0, 0.0, 0.0, 0.0, 0.0, 0.0, 0.0, 0.0, 0.0, 0.0, 0.0, 0.0, 0.0, 0.0, 0.0, 0.0, 0.0, 0.0, 0.0, 0.0, 0.0, 0.0, 0.0, 0.0, 0.0, 0.0, 0.0, 0.0, 0.0, 0.0, 0.0, 0.0, 0.0, 0.0, 0.0, 0.0, 0.0, 0.0, 0.0, 0.0, 0.0, 0.0, 0.0, 0.0, 0.0, 0.0, 0.0, 0.0, 0.0, 0.0, 0.0, 0.0, 0.0, 0.0, 0.0, 0.0, 0.0, 0.0, 0.0, 0.0, 0.0, 0.0, 0.0, 0.0, 0.0, 0.0, 0.0, 0.0, 0.0, 0.0, 0.0, 0.0, 0.0, 0.0, 0.0, 0.0, 0.0, 0.0, 0.0, 0.0, 0.0, 0.0, 0.0, 0.0, 0.0, 0.0, 0.0, 0.0, 0.0, 0.0, 0.0, 0.0, 0.0, 0.0, 0.0, 0.0, 0.0, 0.0, 0.0, 0.0, 0.0, 0.0, 0.0, 0.0, 0.0, 0.0, 0.0, 0.0, 0.0, 0.0, 0.0, 0.0, 0.0, 0.0, 0.0, 0.0, 0.0, 0.0, 0.0, 0.0, 0.0, 0.0, 0.0, 0.0, 0.0, 0.0, 0.0, 0.0, 0.0, 0.0, 0.0, 0.0, 0.0, 0.0, 0.0, 0.0, 0.0, 0.0, 0.0, 0.0, 0.0, 0.0, 0.0, 0.0, 0.0, 0.0, 0.0, 0.0, 0.0, 0.0, 0.0, 0.0, 0.0, 0.0, 0.0, 0.0, 0.0, 0.0, 0.0, 0.0, 0.0, 0.0, 0.0, 0.0, 0.0, 0.0, 0.0, 0.0, 0.0, 0.0, 0.0, 0.0, 0.0, 0.0, 0.0, 0.0, 0.0, 0.0, 0.0, 0.0, 0.0, 0.0, 0.0, 0.0, 0.0, 0.0, 0.0, 0.0, 0.0, 0.0, 0.0, 0.0, 0.0, 0.0, 0.0, 0.0, 0.0, 0.0, 0.0, 0.0, 0.0, 0.0, 0.0, 0.0, 0.0, 0.0, 0.0, 0.0, 0.0, 0.0, 0.0, 0.0, 0.0, 0.0, 0.0, 0.0, 0.0, 0.0, 0.0, 0.0, 0.0, 0.0, 0.0, 0.0, 0.0, 0.0, 0.0, 0.0, 0.0, 0.0, 0.0, 0.0, 0.0, 0.0, 0.0, 0.0, 0.0, 0.0, 0.0, 0.0, 0.0, 0.0, 0.0, 0.0, 0.0, 0.0, 0.0, 0.0, 0.0, 0.0, 0.0, 0.0, 0.0, 0.0, 0.0, 0.0, 0.0, 0.0, 0.0, 0.0, 0.0, 0.0, 0.0])
me_cylinder_001.update()

# ---- objects
ob_cylinder = bpy.data.objects.new('Cylinder', me_cylinder)
ob_cylinder_001 = bpy.data.objects.new('Cylinder.001', me_cylinder_001)

# ---- transforms, parenting, visibility, modifiers, constraints
ob_cylinder.location = (0.0, 0.0, 0.0)
_m = ob_cylinder.modifiers.new('Auto Smooth', 'NODES')
_m.node_group = ng_auto_smooth
_gi = [s.identifier for s in ng_auto_smooth.interface.items_tree if s.item_type == 'SOCKET' and s.in_out == 'INPUT']
_m[_gi[1]] = 0.5236  # Angle
ob_cylinder_001.location = (0.0, 0.0, 0.0)
_m = ob_cylinder_001.modifiers.new('Auto Smooth', 'NODES')
_m.node_group = ng_auto_smooth
_gi = [s.identifier for s in ng_auto_smooth.interface.items_tree if s.item_type == 'SOCKET' and s.in_out == 'INPUT']
_m[_gi[1]] = 0.5236  # Angle

# ---- collection membership
col_collection.objects.link(ob_cylinder)
col_collection.objects.link(ob_cylinder_001)

# ---- scene / render settings (as saved in the file)
scene.frame_start = 1; scene.frame_end = 250; scene.frame_set(0)
scene.render.engine = 'BLENDER_EEVEE_NEXT'
scene.cycles.sampling_pattern = 'TABULATED_SOBOL'
scene.view_settings.view_transform = 'Filmic'
bpy.context.view_layer.update()

# ---- added for rendering (the .blend has no active camera and no usable light): camera, sun
cam_auto = bpy.data.cameras.new('AutoCamera')
cam_auto.lens = 50.0
cam_auto.sensor_width = 36.0
cam_auto.clip_end = 1000.0
ob_auto_camera = bpy.data.objects.new('AutoCamera', cam_auto)
scene.collection.objects.link(ob_auto_camera)
ob_auto_camera.location = (7.09907, -8.51888, 8.24548)
ob_auto_camera.rotation_euler = (1.09748, -7.21219e-08, 0.694738)
scene.camera = ob_auto_camera
light_auto_sun = bpy.data.lights.new('AutoSun', 'SUN')
light_auto_sun.energy = 3.0
light_auto_sun.angle = 0.0523599
ob_auto_sun = bpy.data.objects.new('AutoSun', light_auto_sun)
scene.collection.objects.link(ob_auto_sun)
ob_auto_sun.rotation_euler = (0.872665, 0.174533, 0.523599)
bpy.context.view_layer.update()
